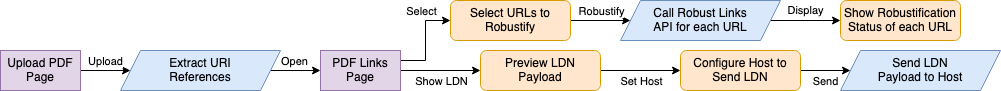

The diagram above was exported from draw.io. Its source (the exported page's mxGraphModel, read from the mxfile embedded in the PNG):
<mxGraphModel dx="1477" dy="905" grid="1" gridSize="10" guides="1" tooltips="1" connect="1" arrows="1" fold="1" page="1" pageScale="1" pageWidth="850" pageHeight="1100" math="0" shadow="0">
  <root>
    <mxCell id="0" />
    <mxCell id="1" parent="0" />
    <mxCell id="2" style="edgeStyle=orthogonalEdgeStyle;rounded=0;orthogonalLoop=1;jettySize=auto;html=1;entryX=0;entryY=0.5;entryDx=0;entryDy=0;" edge="1" source="4" target="23" parent="1">
      <mxGeometry relative="1" as="geometry">
        <mxPoint x="200" y="180" as="targetPoint" />
      </mxGeometry>
    </mxCell>
    <mxCell id="3" value="Upload" style="edgeLabel;html=1;align=center;verticalAlign=middle;resizable=0;points=[];" vertex="1" connectable="0" parent="2">
      <mxGeometry x="-0.3" y="1" relative="1" as="geometry">
        <mxPoint x="6" y="-9" as="offset" />
      </mxGeometry>
    </mxCell>
    <mxCell id="4" value="&lt;div&gt;Upload PDF&lt;/div&gt;&lt;div&gt;Page&lt;/div&gt;" style="rounded=0;whiteSpace=wrap;html=1;fillColor=#e1d5e7;strokeColor=#9673a6;" vertex="1" parent="1">
      <mxGeometry x="40" y="160" width="80" height="40" as="geometry" />
    </mxCell>
    <mxCell id="5" style="edgeStyle=orthogonalEdgeStyle;rounded=0;orthogonalLoop=1;jettySize=auto;html=1;entryX=0;entryY=0.5;entryDx=0;entryDy=0;exitX=1;exitY=0.5;exitDx=0;exitDy=0;" edge="1" source="23" target="13" parent="1">
      <mxGeometry relative="1" as="geometry">
        <mxPoint x="280" y="180" as="sourcePoint" />
      </mxGeometry>
    </mxCell>
    <mxCell id="6" value="Open" style="edgeLabel;html=1;align=center;verticalAlign=middle;resizable=0;points=[];" vertex="1" connectable="0" parent="5">
      <mxGeometry x="-0.075" y="1" relative="1" as="geometry">
        <mxPoint y="-9" as="offset" />
      </mxGeometry>
    </mxCell>
    <mxCell id="7" style="edgeStyle=orthogonalEdgeStyle;rounded=0;orthogonalLoop=1;jettySize=auto;html=1;exitX=1;exitY=0.5;exitDx=0;exitDy=0;entryX=0;entryY=0.5;entryDx=0;entryDy=0;" edge="1" source="15" target="18" parent="1">
      <mxGeometry relative="1" as="geometry" />
    </mxCell>
    <mxCell id="8" value="Set Host" style="edgeLabel;html=1;align=center;verticalAlign=middle;resizable=0;points=[];" vertex="1" connectable="0" parent="7">
      <mxGeometry x="-0.0125" y="1" relative="1" as="geometry">
        <mxPoint y="11" as="offset" />
      </mxGeometry>
    </mxCell>
    <mxCell id="9" style="edgeStyle=orthogonalEdgeStyle;rounded=0;orthogonalLoop=1;jettySize=auto;html=1;exitX=1;exitY=0.5;exitDx=0;exitDy=0;entryX=0;entryY=0.5;entryDx=0;entryDy=0;" edge="1" source="13" target="15" parent="1">
      <mxGeometry relative="1" as="geometry" />
    </mxCell>
    <mxCell id="10" value="Show LDN" style="edgeLabel;html=1;align=center;verticalAlign=middle;resizable=0;points=[];" vertex="1" connectable="0" parent="9">
      <mxGeometry x="-0.2" y="-2" relative="1" as="geometry">
        <mxPoint x="8" y="8" as="offset" />
      </mxGeometry>
    </mxCell>
    <mxCell id="11" style="edgeStyle=orthogonalEdgeStyle;rounded=0;orthogonalLoop=1;jettySize=auto;html=1;exitX=1;exitY=0.25;exitDx=0;exitDy=0;entryX=0;entryY=0.5;entryDx=0;entryDy=0;" edge="1" source="13" target="21" parent="1">
      <mxGeometry relative="1" as="geometry" />
    </mxCell>
    <mxCell id="12" value="Select" style="edgeLabel;html=1;align=center;verticalAlign=middle;resizable=0;points=[];" vertex="1" connectable="0" parent="11">
      <mxGeometry x="-0.0286" relative="1" as="geometry">
        <mxPoint x="-5" y="-31" as="offset" />
      </mxGeometry>
    </mxCell>
    <mxCell id="13" value="&lt;div&gt;PDF Links&lt;/div&gt;&lt;div&gt;Page&lt;/div&gt;" style="rounded=0;whiteSpace=wrap;html=1;fillColor=#e1d5e7;strokeColor=#9673a6;" vertex="1" parent="1">
      <mxGeometry x="360" y="160" width="80" height="40" as="geometry" />
    </mxCell>
    <mxCell id="14" value="Display" style="edgeStyle=orthogonalEdgeStyle;rounded=0;orthogonalLoop=1;jettySize=auto;html=1;exitX=1;exitY=0.5;exitDx=0;exitDy=0;entryX=0;entryY=0.5;entryDx=0;entryDy=0;" edge="1" source="24" target="22" parent="1">
      <mxGeometry y="10" relative="1" as="geometry">
        <mxPoint x="790" y="130" as="sourcePoint" />
        <mxPoint as="offset" />
      </mxGeometry>
    </mxCell>
    <mxCell id="15" value="&lt;div&gt;Preview LDN&lt;/div&gt;&lt;div&gt;Payload&lt;br&gt;&lt;/div&gt;" style="rounded=1;whiteSpace=wrap;html=1;fillColor=#ffe6cc;strokeColor=#d79b00;" vertex="1" parent="1">
      <mxGeometry x="520" y="160" width="120" height="40" as="geometry" />
    </mxCell>
    <mxCell id="16" style="edgeStyle=orthogonalEdgeStyle;rounded=0;orthogonalLoop=1;jettySize=auto;html=1;exitX=1;exitY=0.5;exitDx=0;exitDy=0;entryX=0;entryY=0.5;entryDx=0;entryDy=0;" edge="1" source="18" target="25" parent="1">
      <mxGeometry relative="1" as="geometry">
        <mxPoint x="880" y="180" as="targetPoint" />
      </mxGeometry>
    </mxCell>
    <mxCell id="17" value="Send" style="edgeLabel;html=1;align=center;verticalAlign=middle;resizable=0;points=[];" vertex="1" connectable="0" parent="16">
      <mxGeometry x="-0.2545" y="-4" relative="1" as="geometry">
        <mxPoint x="5" y="6" as="offset" />
      </mxGeometry>
    </mxCell>
    <mxCell id="18" value="&lt;div&gt;Configure Host to&lt;/div&gt;&lt;div&gt;Send LDN&lt;/div&gt;" style="rounded=1;whiteSpace=wrap;html=1;fillColor=#ffe6cc;strokeColor=#d79b00;" vertex="1" parent="1">
      <mxGeometry x="720" y="160" width="120" height="40" as="geometry" />
    </mxCell>
    <mxCell id="19" style="edgeStyle=orthogonalEdgeStyle;rounded=0;orthogonalLoop=1;jettySize=auto;html=1;exitX=1;exitY=0.5;exitDx=0;exitDy=0;entryX=0;entryY=0.5;entryDx=0;entryDy=0;" edge="1" source="21" target="24" parent="1">
      <mxGeometry relative="1" as="geometry">
        <mxPoint x="670" y="130" as="targetPoint" />
      </mxGeometry>
    </mxCell>
    <mxCell id="20" value="Robustify" style="edgeLabel;html=1;align=center;verticalAlign=middle;resizable=0;points=[];" vertex="1" connectable="0" parent="19">
      <mxGeometry x="-0.325" y="2" relative="1" as="geometry">
        <mxPoint x="10" y="-8" as="offset" />
      </mxGeometry>
    </mxCell>
    <mxCell id="21" value="&lt;div&gt;Select URLs to&lt;/div&gt;&lt;div&gt;Robustify&lt;br&gt;&lt;/div&gt;" style="rounded=1;whiteSpace=wrap;html=1;fillColor=#ffe6cc;strokeColor=#d79b00;" vertex="1" parent="1">
      <mxGeometry x="490" y="110" width="120" height="40" as="geometry" />
    </mxCell>
    <mxCell id="22" value="&lt;div&gt;Show Robustification&lt;/div&gt;&lt;div&gt;Status of each URL&lt;br&gt;&lt;/div&gt;" style="rounded=1;whiteSpace=wrap;html=1;fillColor=#ffe6cc;strokeColor=#d79b00;" vertex="1" parent="1">
      <mxGeometry x="880" y="110" width="120" height="40" as="geometry" />
    </mxCell>
    <mxCell id="23" value="&lt;div&gt;Extract URI&lt;/div&gt;&lt;div&gt;References&lt;/div&gt;" style="shape=parallelogram;perimeter=parallelogramPerimeter;whiteSpace=wrap;html=1;fixedSize=1;fillColor=#dae8fc;strokeColor=#6c8ebf;" vertex="1" parent="1">
      <mxGeometry x="160" y="160" width="160" height="40" as="geometry" />
    </mxCell>
    <mxCell id="24" value="&lt;div&gt;Call Robust Links&lt;/div&gt;&lt;div&gt;API for each URL&lt;br&gt;&lt;/div&gt;" style="shape=parallelogram;perimeter=parallelogramPerimeter;whiteSpace=wrap;html=1;fixedSize=1;fillColor=#dae8fc;strokeColor=#6c8ebf;" vertex="1" parent="1">
      <mxGeometry x="660" y="110" width="160" height="40" as="geometry" />
    </mxCell>
    <mxCell id="25" value="&lt;div&gt;Send LDN&lt;/div&gt;&lt;div&gt;Payload to Host&lt;br&gt;&lt;/div&gt;" style="shape=parallelogram;perimeter=parallelogramPerimeter;whiteSpace=wrap;html=1;fixedSize=1;fillColor=#dae8fc;strokeColor=#6c8ebf;" vertex="1" parent="1">
      <mxGeometry x="880" y="160" width="160" height="40" as="geometry" />
    </mxCell>
  </root>
</mxGraphModel>